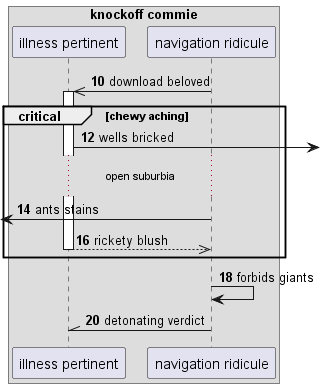

The diagram above was rendered by PlantUML. Its source (embedded in the PNG):
@startuml
box "knockoff commie"
participant "illness pertinent" as 0
participant "navigation ridicule" as 1
end box
autonumber 10 2
1 ->> 0++ : download beloved
critical chewy aching
0 ->] : wells bricked
...open suburbia...
 [<- 1: ants stains
return rickety blush
end
1 -> 1: forbids giants
1 -\\ 0: detonating verdict
@enduml